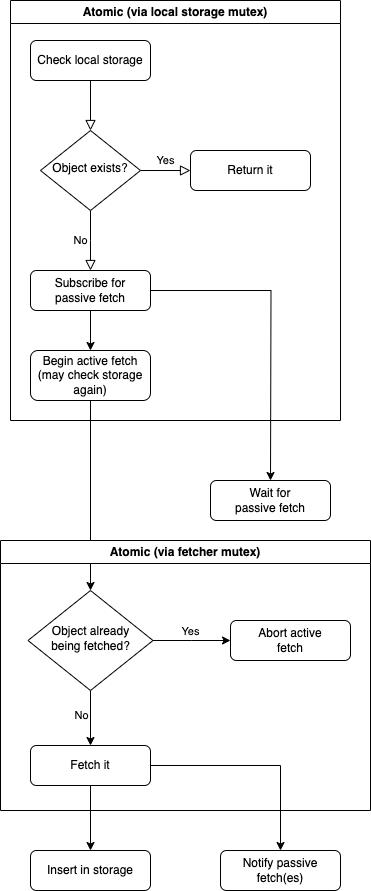

The diagram above was exported from draw.io. Its source (the exported page's mxGraphModel, read from the mxfile embedded in the PNG):
<mxGraphModel dx="1306" dy="835" grid="1" gridSize="10" guides="1" tooltips="1" connect="1" arrows="1" fold="1" page="1" pageScale="1" pageWidth="827" pageHeight="1169" math="0" shadow="0">
  <root>
    <mxCell id="WIyWlLk6GJQsqaUBKTNV-0" />
    <mxCell id="WIyWlLk6GJQsqaUBKTNV-1" parent="WIyWlLk6GJQsqaUBKTNV-0" />
    <mxCell id="WIyWlLk6GJQsqaUBKTNV-2" value="" style="rounded=0;html=1;jettySize=auto;orthogonalLoop=1;fontSize=11;endArrow=block;endFill=0;endSize=8;strokeWidth=1;shadow=0;labelBackgroundColor=none;edgeStyle=orthogonalEdgeStyle;" parent="WIyWlLk6GJQsqaUBKTNV-1" source="WIyWlLk6GJQsqaUBKTNV-3" target="WIyWlLk6GJQsqaUBKTNV-6" edge="1">
      <mxGeometry relative="1" as="geometry" />
    </mxCell>
    <mxCell id="WIyWlLk6GJQsqaUBKTNV-3" value="Check local storage" style="rounded=1;whiteSpace=wrap;html=1;fontSize=12;glass=0;strokeWidth=1;shadow=0;" parent="WIyWlLk6GJQsqaUBKTNV-1" vertex="1">
      <mxGeometry x="160" y="80" width="120" height="40" as="geometry" />
    </mxCell>
    <mxCell id="WIyWlLk6GJQsqaUBKTNV-4" value="No&lt;br&gt;" style="rounded=0;html=1;jettySize=auto;orthogonalLoop=1;fontSize=11;endArrow=block;endFill=0;endSize=8;strokeWidth=1;shadow=0;labelBackgroundColor=none;edgeStyle=orthogonalEdgeStyle;" parent="WIyWlLk6GJQsqaUBKTNV-1" source="WIyWlLk6GJQsqaUBKTNV-6" edge="1">
      <mxGeometry x="-0.0083" y="-10" relative="1" as="geometry">
        <mxPoint x="-10" y="-10" as="offset" />
        <mxPoint x="220" y="310" as="targetPoint" />
      </mxGeometry>
    </mxCell>
    <mxCell id="WIyWlLk6GJQsqaUBKTNV-5" value="Yes" style="edgeStyle=orthogonalEdgeStyle;rounded=0;html=1;jettySize=auto;orthogonalLoop=1;fontSize=11;endArrow=block;endFill=0;endSize=8;strokeWidth=1;shadow=0;labelBackgroundColor=none;" parent="WIyWlLk6GJQsqaUBKTNV-1" source="WIyWlLk6GJQsqaUBKTNV-6" target="WIyWlLk6GJQsqaUBKTNV-7" edge="1">
      <mxGeometry y="10" relative="1" as="geometry">
        <mxPoint as="offset" />
      </mxGeometry>
    </mxCell>
    <mxCell id="WIyWlLk6GJQsqaUBKTNV-6" value="Object exists?" style="rhombus;whiteSpace=wrap;html=1;shadow=0;fontFamily=Helvetica;fontSize=12;align=center;strokeWidth=1;spacing=6;spacingTop=-4;" parent="WIyWlLk6GJQsqaUBKTNV-1" vertex="1">
      <mxGeometry x="170" y="170" width="100" height="80" as="geometry" />
    </mxCell>
    <mxCell id="WIyWlLk6GJQsqaUBKTNV-7" value="Return it" style="rounded=1;whiteSpace=wrap;html=1;fontSize=12;glass=0;strokeWidth=1;shadow=0;" parent="WIyWlLk6GJQsqaUBKTNV-1" vertex="1">
      <mxGeometry x="320" y="190" width="120" height="40" as="geometry" />
    </mxCell>
    <mxCell id="uElckABoOOLrMIv7inX9-3" style="edgeStyle=orthogonalEdgeStyle;rounded=0;orthogonalLoop=1;jettySize=auto;html=1;exitX=0.5;exitY=1;exitDx=0;exitDy=0;entryX=0.5;entryY=0;entryDx=0;entryDy=0;" edge="1" parent="WIyWlLk6GJQsqaUBKTNV-1" source="uElckABoOOLrMIv7inX9-0" target="uElckABoOOLrMIv7inX9-2">
      <mxGeometry relative="1" as="geometry" />
    </mxCell>
    <mxCell id="uElckABoOOLrMIv7inX9-6" style="edgeStyle=orthogonalEdgeStyle;rounded=0;orthogonalLoop=1;jettySize=auto;html=1;exitX=1;exitY=0.5;exitDx=0;exitDy=0;" edge="1" parent="WIyWlLk6GJQsqaUBKTNV-1" source="uElckABoOOLrMIv7inX9-0">
      <mxGeometry relative="1" as="geometry">
        <mxPoint x="400" y="520" as="targetPoint" />
      </mxGeometry>
    </mxCell>
    <mxCell id="uElckABoOOLrMIv7inX9-0" value="Subscribe for&lt;br&gt;passive fetch" style="rounded=1;whiteSpace=wrap;html=1;fontSize=12;glass=0;strokeWidth=1;shadow=0;" vertex="1" parent="WIyWlLk6GJQsqaUBKTNV-1">
      <mxGeometry x="160" y="310" width="120" height="40" as="geometry" />
    </mxCell>
    <mxCell id="uElckABoOOLrMIv7inX9-1" value="Atomic (via local storage mutex)" style="swimlane;whiteSpace=wrap;html=1;" vertex="1" parent="WIyWlLk6GJQsqaUBKTNV-1">
      <mxGeometry x="140" y="40" width="330" height="420" as="geometry" />
    </mxCell>
    <mxCell id="uElckABoOOLrMIv7inX9-2" value="Begin active fetch&lt;br&gt;(may check storage again)" style="rounded=1;whiteSpace=wrap;html=1;fontSize=12;glass=0;strokeWidth=1;shadow=0;" vertex="1" parent="uElckABoOOLrMIv7inX9-1">
      <mxGeometry x="20" y="350" width="120" height="50" as="geometry" />
    </mxCell>
    <mxCell id="uElckABoOOLrMIv7inX9-8" style="edgeStyle=orthogonalEdgeStyle;rounded=0;orthogonalLoop=1;jettySize=auto;html=1;exitX=1;exitY=0.5;exitDx=0;exitDy=0;" edge="1" parent="WIyWlLk6GJQsqaUBKTNV-1" source="uElckABoOOLrMIv7inX9-4">
      <mxGeometry relative="1" as="geometry">
        <mxPoint x="360" y="680" as="targetPoint" />
      </mxGeometry>
    </mxCell>
    <mxCell id="uElckABoOOLrMIv7inX9-9" value="Yes" style="edgeLabel;html=1;align=center;verticalAlign=middle;resizable=0;points=[];" vertex="1" connectable="0" parent="uElckABoOOLrMIv7inX9-8">
      <mxGeometry x="0.2838" y="1" relative="1" as="geometry">
        <mxPoint x="-12" y="-9" as="offset" />
      </mxGeometry>
    </mxCell>
    <mxCell id="uElckABoOOLrMIv7inX9-11" style="edgeStyle=orthogonalEdgeStyle;rounded=0;orthogonalLoop=1;jettySize=auto;html=1;exitX=0.5;exitY=1;exitDx=0;exitDy=0;" edge="1" parent="WIyWlLk6GJQsqaUBKTNV-1" source="uElckABoOOLrMIv7inX9-4">
      <mxGeometry relative="1" as="geometry">
        <mxPoint x="220" y="785" as="targetPoint" />
      </mxGeometry>
    </mxCell>
    <mxCell id="uElckABoOOLrMIv7inX9-12" value="No" style="edgeLabel;html=1;align=center;verticalAlign=middle;resizable=0;points=[];" vertex="1" connectable="0" parent="uElckABoOOLrMIv7inX9-11">
      <mxGeometry x="0.0266" y="1" relative="1" as="geometry">
        <mxPoint x="-11" y="-3" as="offset" />
      </mxGeometry>
    </mxCell>
    <mxCell id="uElckABoOOLrMIv7inX9-4" value="Object already&lt;br&gt;being fetched?" style="rhombus;whiteSpace=wrap;html=1;shadow=0;fontFamily=Helvetica;fontSize=12;align=center;strokeWidth=1;spacing=6;spacingTop=-4;" vertex="1" parent="WIyWlLk6GJQsqaUBKTNV-1">
      <mxGeometry x="157.5" y="630" width="125" height="100" as="geometry" />
    </mxCell>
    <mxCell id="uElckABoOOLrMIv7inX9-5" style="edgeStyle=orthogonalEdgeStyle;rounded=0;orthogonalLoop=1;jettySize=auto;html=1;exitX=0.5;exitY=1;exitDx=0;exitDy=0;entryX=0.5;entryY=0;entryDx=0;entryDy=0;" edge="1" parent="WIyWlLk6GJQsqaUBKTNV-1" source="uElckABoOOLrMIv7inX9-2" target="uElckABoOOLrMIv7inX9-4">
      <mxGeometry relative="1" as="geometry" />
    </mxCell>
    <mxCell id="uElckABoOOLrMIv7inX9-7" value="Wait for&lt;br&gt;passive fetch" style="rounded=1;whiteSpace=wrap;html=1;fontSize=12;glass=0;strokeWidth=1;shadow=0;" vertex="1" parent="WIyWlLk6GJQsqaUBKTNV-1">
      <mxGeometry x="340" y="520" width="120" height="40" as="geometry" />
    </mxCell>
    <mxCell id="uElckABoOOLrMIv7inX9-10" value="Abort active&lt;br&gt;fetch" style="rounded=1;whiteSpace=wrap;html=1;fontSize=12;glass=0;strokeWidth=1;shadow=0;" vertex="1" parent="WIyWlLk6GJQsqaUBKTNV-1">
      <mxGeometry x="360" y="660" width="120" height="40" as="geometry" />
    </mxCell>
    <mxCell id="uElckABoOOLrMIv7inX9-16" style="edgeStyle=orthogonalEdgeStyle;rounded=0;orthogonalLoop=1;jettySize=auto;html=1;exitX=0.5;exitY=1;exitDx=0;exitDy=0;entryX=0.5;entryY=0;entryDx=0;entryDy=0;" edge="1" parent="WIyWlLk6GJQsqaUBKTNV-1" source="uElckABoOOLrMIv7inX9-13" target="uElckABoOOLrMIv7inX9-15">
      <mxGeometry relative="1" as="geometry" />
    </mxCell>
    <mxCell id="uElckABoOOLrMIv7inX9-18" style="edgeStyle=orthogonalEdgeStyle;rounded=0;orthogonalLoop=1;jettySize=auto;html=1;exitX=1;exitY=0.5;exitDx=0;exitDy=0;entryX=0.5;entryY=0;entryDx=0;entryDy=0;" edge="1" parent="WIyWlLk6GJQsqaUBKTNV-1" source="uElckABoOOLrMIv7inX9-13" target="uElckABoOOLrMIv7inX9-17">
      <mxGeometry relative="1" as="geometry" />
    </mxCell>
    <mxCell id="uElckABoOOLrMIv7inX9-13" value="Fetch it" style="rounded=1;whiteSpace=wrap;html=1;fontSize=12;glass=0;strokeWidth=1;shadow=0;" vertex="1" parent="WIyWlLk6GJQsqaUBKTNV-1">
      <mxGeometry x="160" y="785" width="120" height="40" as="geometry" />
    </mxCell>
    <mxCell id="uElckABoOOLrMIv7inX9-14" value="Atomic (via fetcher mutex)" style="swimlane;whiteSpace=wrap;html=1;" vertex="1" parent="WIyWlLk6GJQsqaUBKTNV-1">
      <mxGeometry x="130" y="580" width="370" height="270" as="geometry" />
    </mxCell>
    <mxCell id="uElckABoOOLrMIv7inX9-15" value="Insert in storage" style="rounded=1;whiteSpace=wrap;html=1;fontSize=12;glass=0;strokeWidth=1;shadow=0;" vertex="1" parent="WIyWlLk6GJQsqaUBKTNV-1">
      <mxGeometry x="160" y="890" width="120" height="40" as="geometry" />
    </mxCell>
    <mxCell id="uElckABoOOLrMIv7inX9-17" value="Notify passive&lt;br&gt;fetch(es)" style="rounded=1;whiteSpace=wrap;html=1;fontSize=12;glass=0;strokeWidth=1;shadow=0;" vertex="1" parent="WIyWlLk6GJQsqaUBKTNV-1">
      <mxGeometry x="350" y="890" width="120" height="40" as="geometry" />
    </mxCell>
  </root>
</mxGraphModel>